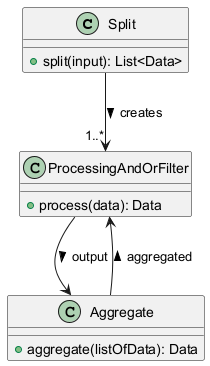

The diagram above was rendered by PlantUML. Its source (embedded in the PNG):
@startuml
class Split {
  +split(input): List<Data>
}

class ProcessingAndOrFilter {
  +process(data): Data
}

class Aggregate {
  +aggregate(listOfData): Data
}

Split --> "1..*" ProcessingAndOrFilter : creates >
ProcessingAndOrFilter --> Aggregate : output >
Aggregate --> ProcessingAndOrFilter : aggregated >
@enduml